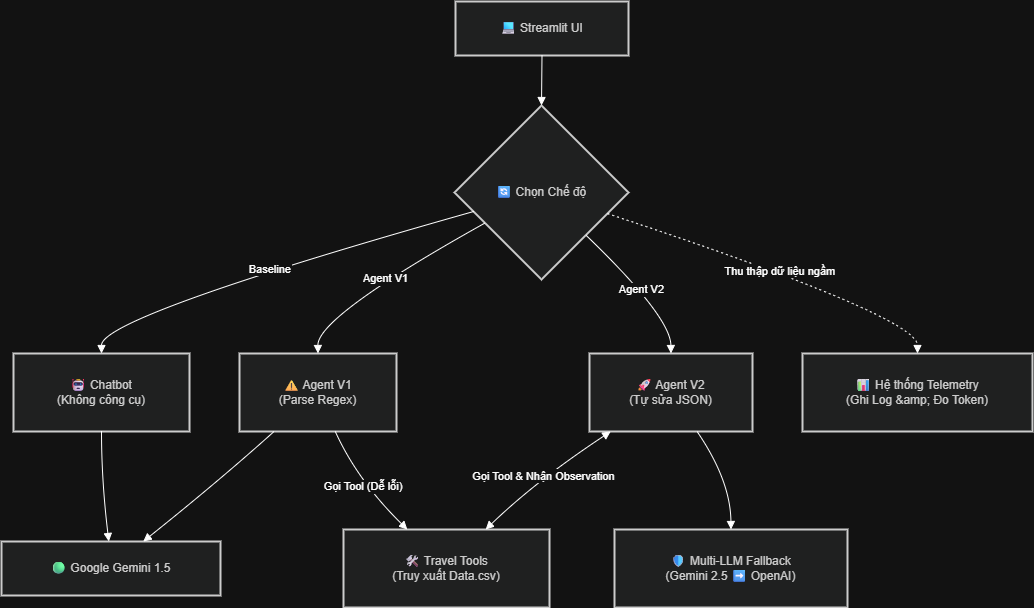

The diagram above was exported from draw.io. Its source (the exported page's mxGraphModel, read from the mxfile embedded in the PNG):
<mxGraphModel dx="1702" dy="1036" grid="1" gridSize="10" guides="1" tooltips="1" connect="1" arrows="1" fold="1" page="1" pageScale="1" pageWidth="850" pageHeight="1100" math="0" shadow="0">
  <root>
    <mxCell id="0" />
    <mxCell id="1" parent="0" />
    <mxCell id="r-wvWWa7AhhPOZnKkOfd-140" parent="1" style="whiteSpace=wrap;strokeWidth=2;fillColor=light-dark(#eeeeee,#1f2020);strokeColor=light-dark(#999999,#cccccc);fontColor=light-dark(#333333,#cccccc);" value="💻 Streamlit UI" vertex="1">
      <mxGeometry height="54" width="173" x="754" y="750" as="geometry" />
    </mxCell>
    <mxCell id="r-wvWWa7AhhPOZnKkOfd-141" parent="1" style="rhombus;strokeWidth=2;whiteSpace=wrap;fillColor=light-dark(#eeeeee,#1f2020);strokeColor=light-dark(#999999,#cccccc);fontColor=light-dark(#333333,#cccccc);" value="🔄 Chọn Chế độ" vertex="1">
      <mxGeometry height="174" width="174" x="753" y="854" as="geometry" />
    </mxCell>
    <mxCell id="r-wvWWa7AhhPOZnKkOfd-142" parent="1" style="whiteSpace=wrap;strokeWidth=2;fillColor=light-dark(#eeeeee,#1f2020);strokeColor=light-dark(#999999,#cccccc);fontColor=light-dark(#333333,#cccccc);" value="🤖 Chatbot&#10;(Không công cụ)" vertex="1">
      <mxGeometry height="78" width="176" x="312" y="1102" as="geometry" />
    </mxCell>
    <mxCell id="r-wvWWa7AhhPOZnKkOfd-143" parent="1" style="whiteSpace=wrap;strokeWidth=2;fillColor=light-dark(#eeeeee,#1f2020);strokeColor=light-dark(#999999,#cccccc);fontColor=light-dark(#333333,#cccccc);" value="⚠ Agent V1&#10;(Parse Regex)" vertex="1">
      <mxGeometry height="78" width="157" x="538" y="1102" as="geometry" />
    </mxCell>
    <mxCell id="r-wvWWa7AhhPOZnKkOfd-144" parent="1" style="whiteSpace=wrap;strokeWidth=2;fillColor=light-dark(#eeeeee,#1f2020);strokeColor=light-dark(#999999,#cccccc);fontColor=light-dark(#333333,#cccccc);" value="🚀 Agent V2&#10;(Tự sửa JSON)" vertex="1">
      <mxGeometry height="78" width="163" x="888" y="1102" as="geometry" />
    </mxCell>
    <mxCell id="r-wvWWa7AhhPOZnKkOfd-145" parent="1" style="whiteSpace=wrap;strokeWidth=2;fillColor=light-dark(#eeeeee,#1f2020);strokeColor=light-dark(#999999,#cccccc);fontColor=light-dark(#333333,#cccccc);" value="🛠 Travel Tools&#10;(Truy xuất Data.csv)" vertex="1">
      <mxGeometry height="78" width="206" x="642" y="1278" as="geometry" />
    </mxCell>
    <mxCell id="r-wvWWa7AhhPOZnKkOfd-146" parent="1" style="whiteSpace=wrap;strokeWidth=2;fillColor=light-dark(#eeeeee,#1f2020);strokeColor=light-dark(#999999,#cccccc);fontColor=light-dark(#333333,#cccccc);" value="🟢 Google Gemini 1.5" vertex="1">
      <mxGeometry height="54" width="219" x="300" y="1290" as="geometry" />
    </mxCell>
    <mxCell id="r-wvWWa7AhhPOZnKkOfd-147" parent="1" style="whiteSpace=wrap;strokeWidth=2;fillColor=light-dark(#eeeeee,#1f2020);strokeColor=light-dark(#999999,#cccccc);fontColor=light-dark(#333333,#cccccc);" value="🛡 Multi-LLM Fallback&#10;(Gemini 2.5 ➡ OpenAI)" vertex="1">
      <mxGeometry height="78" width="233" x="913" y="1278" as="geometry" />
    </mxCell>
    <mxCell id="r-wvWWa7AhhPOZnKkOfd-148" parent="1" style="whiteSpace=wrap;strokeWidth=2;fillColor=light-dark(#eeeeee,#1f2020);strokeColor=light-dark(#999999,#cccccc);fontColor=light-dark(#333333,#cccccc);" value="📊 Hệ thống Telemetry&#10;(Ghi Log &amp;amp; Đo Token)" vertex="1">
      <mxGeometry height="78" width="230" x="1101" y="1102" as="geometry" />
    </mxCell>
    <mxCell id="r-wvWWa7AhhPOZnKkOfd-149" edge="1" parent="1" source="r-wvWWa7AhhPOZnKkOfd-140" style="curved=1;startArrow=none;endArrow=block;exitX=0.5;exitY=1;entryX=0.5;entryY=0;rounded=0;" target="r-wvWWa7AhhPOZnKkOfd-141" value="">
      <mxGeometry relative="1" as="geometry">
        <Array as="points" />
      </mxGeometry>
    </mxCell>
    <mxCell id="r-wvWWa7AhhPOZnKkOfd-150" edge="1" parent="1" source="r-wvWWa7AhhPOZnKkOfd-141" style="curved=1;startArrow=none;endArrow=block;exitX=0;exitY=0.64;entryX=0.5;entryY=0;rounded=0;" target="r-wvWWa7AhhPOZnKkOfd-142" value="Baseline">
      <mxGeometry relative="1" as="geometry">
        <Array as="points">
          <mxPoint x="400" y="1065" />
        </Array>
      </mxGeometry>
    </mxCell>
    <mxCell id="r-wvWWa7AhhPOZnKkOfd-151" edge="1" parent="1" source="r-wvWWa7AhhPOZnKkOfd-141" style="curved=1;startArrow=none;endArrow=block;exitX=0;exitY=0.77;entryX=0.5;entryY=0;rounded=0;" target="r-wvWWa7AhhPOZnKkOfd-143" value="Agent V1">
      <mxGeometry relative="1" as="geometry">
        <Array as="points">
          <mxPoint x="616" y="1065" />
        </Array>
      </mxGeometry>
    </mxCell>
    <mxCell id="r-wvWWa7AhhPOZnKkOfd-152" edge="1" parent="1" source="r-wvWWa7AhhPOZnKkOfd-141" style="curved=1;startArrow=none;endArrow=block;exitX=1;exitY=0.98;entryX=0.5;entryY=0;rounded=0;" target="r-wvWWa7AhhPOZnKkOfd-144" value="Agent V2">
      <mxGeometry relative="1" as="geometry">
        <Array as="points">
          <mxPoint x="969" y="1065" />
        </Array>
      </mxGeometry>
    </mxCell>
    <mxCell id="r-wvWWa7AhhPOZnKkOfd-153" edge="1" parent="1" source="r-wvWWa7AhhPOZnKkOfd-143" style="curved=1;startArrow=none;endArrow=block;exitX=0.61;exitY=1;entryX=0.31;entryY=0;rounded=0;" target="r-wvWWa7AhhPOZnKkOfd-145" value="Gọi Tool (Dễ lỗi)">
      <mxGeometry relative="1" as="geometry">
        <Array as="points">
          <mxPoint x="656" y="1229" />
        </Array>
      </mxGeometry>
    </mxCell>
    <mxCell id="r-wvWWa7AhhPOZnKkOfd-154" edge="1" parent="1" source="r-wvWWa7AhhPOZnKkOfd-144" style="curved=1;startArrow=block;endArrow=block;exitX=0.13;exitY=1;entryX=0.69;entryY=0;rounded=0;" target="r-wvWWa7AhhPOZnKkOfd-145" value="Gọi Tool &amp; Nhận Observation">
      <mxGeometry relative="1" as="geometry">
        <Array as="points">
          <mxPoint x="835" y="1229" />
        </Array>
      </mxGeometry>
    </mxCell>
    <mxCell id="r-wvWWa7AhhPOZnKkOfd-155" edge="1" parent="1" source="r-wvWWa7AhhPOZnKkOfd-142" style="curved=1;startArrow=none;endArrow=block;exitX=0.5;exitY=1;entryX=0.49;entryY=-0.01;rounded=0;" target="r-wvWWa7AhhPOZnKkOfd-146" value="">
      <mxGeometry relative="1" as="geometry">
        <Array as="points">
          <mxPoint x="400" y="1229" />
        </Array>
      </mxGeometry>
    </mxCell>
    <mxCell id="r-wvWWa7AhhPOZnKkOfd-156" edge="1" parent="1" source="r-wvWWa7AhhPOZnKkOfd-143" style="curved=1;startArrow=none;endArrow=block;exitX=0.22;exitY=1;entryX=0.65;entryY=-0.01;rounded=0;" target="r-wvWWa7AhhPOZnKkOfd-146" value="">
      <mxGeometry relative="1" as="geometry">
        <Array as="points">
          <mxPoint x="518" y="1229" />
        </Array>
      </mxGeometry>
    </mxCell>
    <mxCell id="r-wvWWa7AhhPOZnKkOfd-157" edge="1" parent="1" source="r-wvWWa7AhhPOZnKkOfd-144" style="curved=1;startArrow=none;endArrow=block;exitX=0.66;exitY=1;entryX=0.5;entryY=0;rounded=0;" target="r-wvWWa7AhhPOZnKkOfd-147" value="">
      <mxGeometry relative="1" as="geometry">
        <Array as="points">
          <mxPoint x="1029" y="1229" />
        </Array>
      </mxGeometry>
    </mxCell>
    <mxCell id="r-wvWWa7AhhPOZnKkOfd-158" edge="1" parent="1" source="r-wvWWa7AhhPOZnKkOfd-141" style="curved=1;dashed=1;dashPattern=2 3;startArrow=none;endArrow=block;exitX=1;exitY=0.66;entryX=0.5;entryY=0;rounded=0;" target="r-wvWWa7AhhPOZnKkOfd-148" value="Thu thập dữ liệu ngầm">
      <mxGeometry relative="1" as="geometry">
        <Array as="points">
          <mxPoint x="1216" y="1065" />
        </Array>
      </mxGeometry>
    </mxCell>
  </root>
</mxGraphModel>